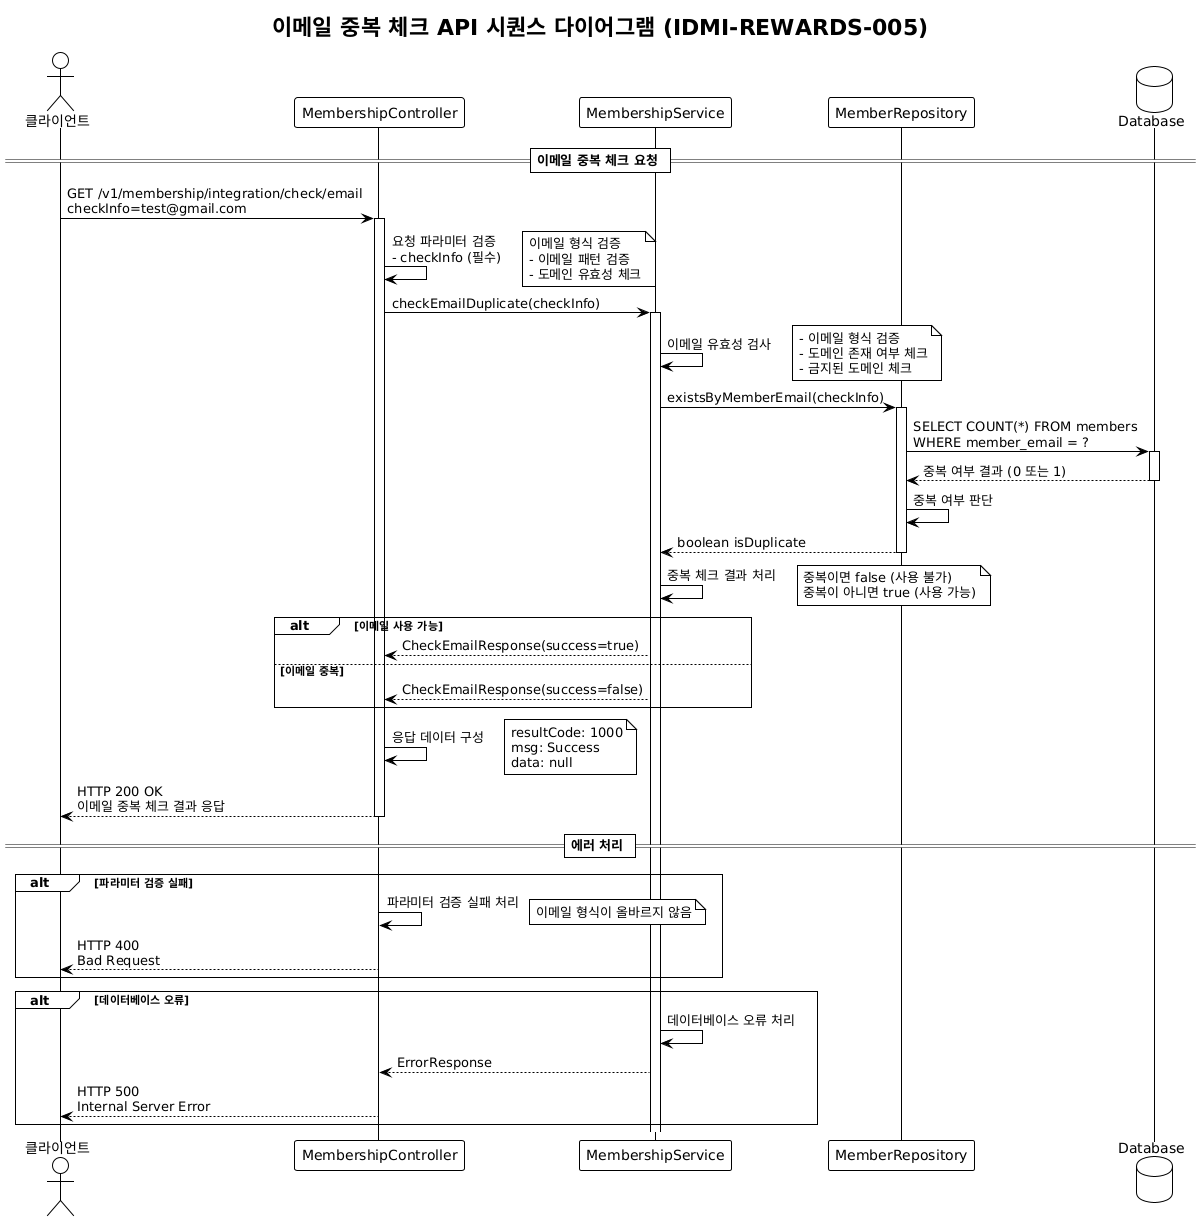

The diagram above was rendered by PlantUML. Its source (embedded in the PNG):
@startuml
!theme plain
title 이메일 중복 체크 API 시퀀스 다이어그램 (IDMI-REWARDS-005)

actor Client as "클라이언트"
participant Controller as "MembershipController"
participant Service as "MembershipService"
participant Repository as "MemberRepository"
database Database as "Database"

== 이메일 중복 체크 요청 ==

Client -> Controller: GET /v1/membership/integration/check/email\ncheckInfo=test@gmail.com
activate Controller

Controller -> Controller: 요청 파라미터 검증\n- checkInfo (필수)
note right: 이메일 형식 검증\n- 이메일 패턴 검증\n- 도메인 유효성 체크

Controller -> Service: checkEmailDuplicate(checkInfo)
activate Service

Service -> Service: 이메일 유효성 검사
note right: - 이메일 형식 검증\n- 도메인 존재 여부 체크\n- 금지된 도메인 체크

Service -> Repository: existsByMemberEmail(checkInfo)
activate Repository

Repository -> Database: SELECT COUNT(*) FROM members\nWHERE member_email = ?
activate Database

Database --> Repository: 중복 여부 결과 (0 또는 1)
deactivate Database

Repository -> Repository: 중복 여부 판단
Repository --> Service: boolean isDuplicate
deactivate Repository

Service -> Service: 중복 체크 결과 처리
note right: 중복이면 false (사용 불가)\n중복이 아니면 true (사용 가능)

alt 이메일 사용 가능
    Service --> Controller: CheckEmailResponse(success=true)
else 이메일 중복
    Service --> Controller: CheckEmailResponse(success=false)
end

Controller -> Controller: 응답 데이터 구성
note right: resultCode: 1000\nmsg: Success\ndata: null

Controller --> Client: HTTP 200 OK\n이메일 중복 체크 결과 응답
deactivate Controller

== 에러 처리 ==

alt 파라미터 검증 실패
    Controller -> Controller: 파라미터 검증 실패 처리
    note right: 이메일 형식이 올바르지 않음
    Controller --> Client: HTTP 400\nBad Request
end

alt 데이터베이스 오류
    Service -> Service: 데이터베이스 오류 처리
    Service --> Controller: ErrorResponse
    Controller --> Client: HTTP 500\nInternal Server Error
end
@enduml